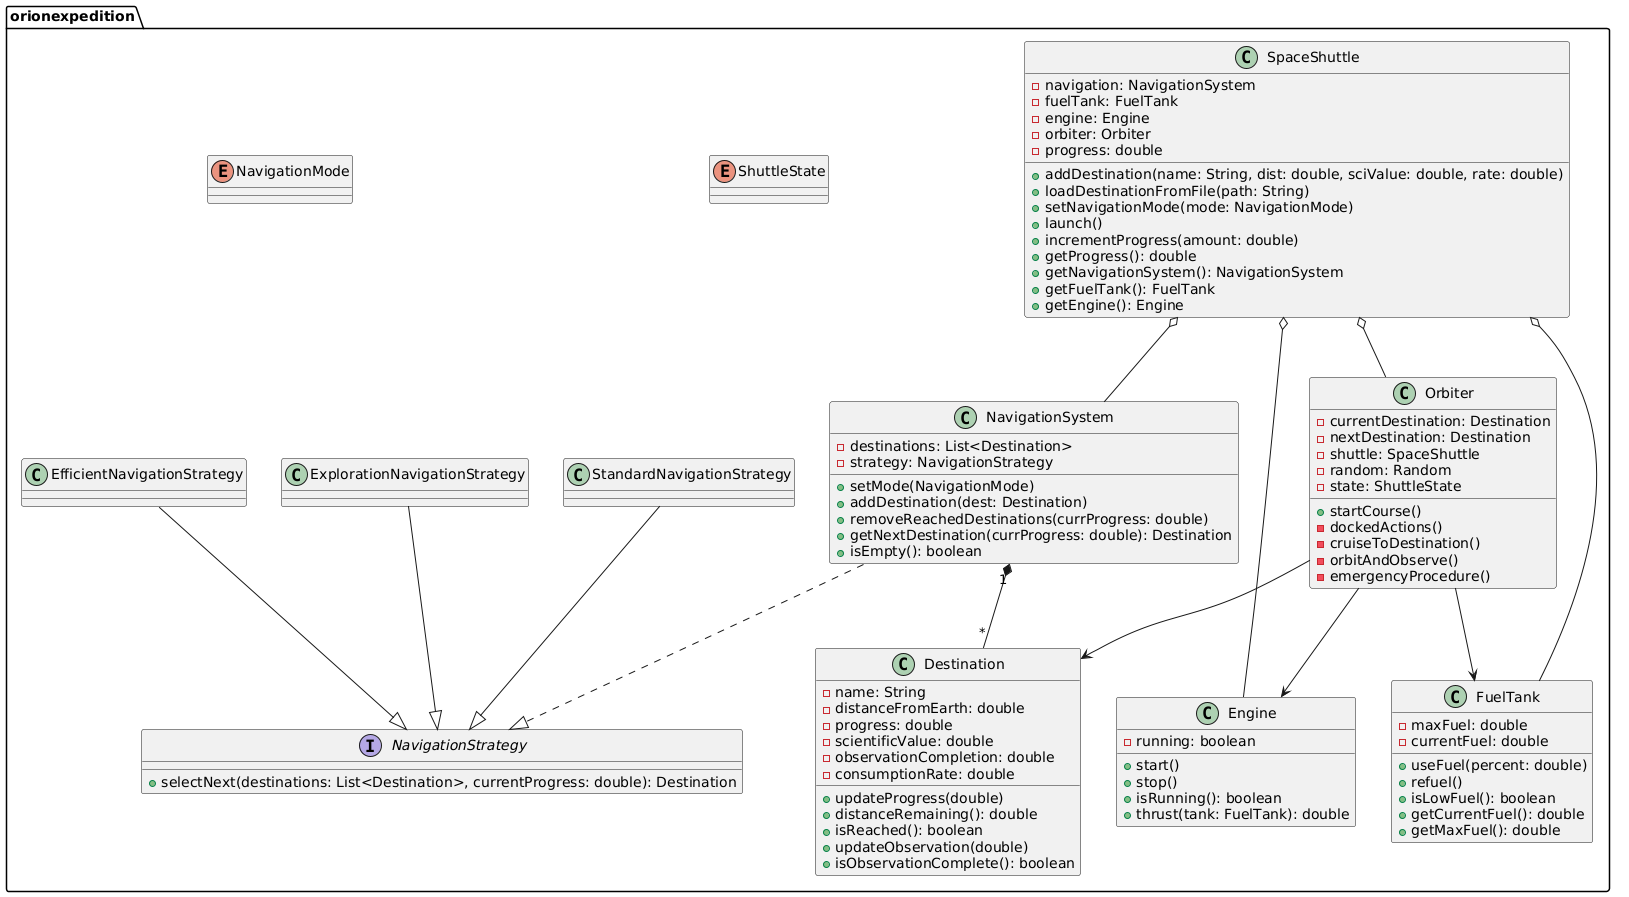

The diagram above was rendered by PlantUML. Its source (embedded in the PNG):
@startuml
package orionexpedition {

    class Destination {
        - name: String
        - distanceFromEarth: double
        - progress: double
        - scientificValue: double
        - observationCompletion: double
        - consumptionRate: double
        + updateProgress(double)
        + distanceRemaining(): double
        + isReached(): boolean
        + updateObservation(double)
        + isObservationComplete(): boolean
    }

    interface NavigationStrategy {
        + selectNext(destinations: List<Destination>, currentProgress: double): Destination
    }

    class StandardNavigationStrategy
    class EfficientNavigationStrategy
    class ExplorationNavigationStrategy

    enum NavigationMode
    enum ShuttleState

    class NavigationSystem {
        - destinations: List<Destination>
        - strategy: NavigationStrategy
        + setMode(NavigationMode)
        + addDestination(dest: Destination)
        + removeReachedDestinations(currProgress: double)
        + getNextDestination(currProgress: double): Destination
        + isEmpty(): boolean
    }

    class FuelTank {
        - maxFuel: double
        - currentFuel: double
        + useFuel(percent: double)
        + refuel()
        + isLowFuel(): boolean
        + getCurrentFuel(): double
        + getMaxFuel(): double
    }

    class Engine {
        - running: boolean
        + start()
        + stop()
        + isRunning(): boolean
        + thrust(tank: FuelTank): double
    }

    class SpaceShuttle {
        - navigation: NavigationSystem
        - fuelTank: FuelTank
        - engine: Engine
        - orbiter: Orbiter
        - progress: double
        + addDestination(name: String, dist: double, sciValue: double, rate: double)
        + loadDestinationFromFile(path: String)
        + setNavigationMode(mode: NavigationMode)
        + launch()
        + incrementProgress(amount: double)
        + getProgress(): double
        + getNavigationSystem(): NavigationSystem
        + getFuelTank(): FuelTank
        + getEngine(): Engine
    }

    class Orbiter {
        - currentDestination: Destination
        - nextDestination: Destination
        - shuttle: SpaceShuttle
        - random: Random
        - state: ShuttleState
        + startCourse()
        - dockedActions()
        - cruiseToDestination()
        - orbitAndObserve()
        - emergencyProcedure()
    }

    NavigationSystem "1" *-- "*" Destination
    NavigationSystem ..|> NavigationStrategy
    StandardNavigationStrategy --|> NavigationStrategy
    EfficientNavigationStrategy --|> NavigationStrategy
    ExplorationNavigationStrategy --|> NavigationStrategy

    SpaceShuttle o-- NavigationSystem
    SpaceShuttle o-- FuelTank
    SpaceShuttle o-- Engine
    SpaceShuttle o-- Orbiter

    Orbiter --> Engine
    Orbiter --> FuelTank
    Orbiter --> Destination
}
@enduml